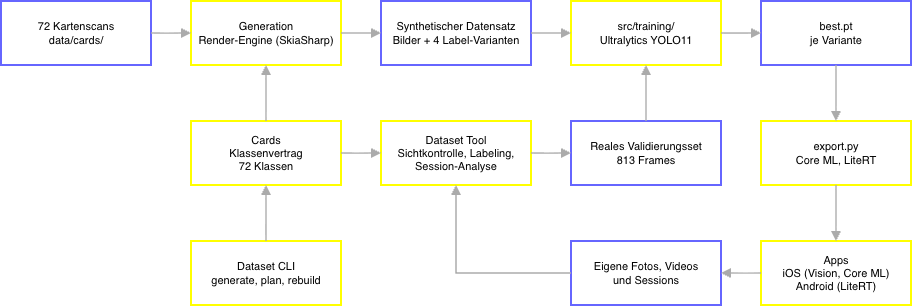

The diagram above was exported from draw.io. Its source (the exported page's mxGraphModel, read from the mxfile embedded in the PNG):
<mxGraphModel dx="1414" dy="1202" grid="1" gridSize="10" guides="1" tooltips="1" connect="1" arrows="1" fold="1" page="1" pageScale="1" pageWidth="1169" pageHeight="827" math="0" shadow="0">
  <root>
    <mxCell id="0" />
    <mxCell id="1" parent="0" />
    <mxCell id="scans" parent="1" style="rounded=0;arcSize=6;whiteSpace=wrap;html=1;fontSize=11;verticalAlign=middle;strokeWidth=2;strokeColor=light-dark(#000000,#6666FF);fillColor=light-dark(#000000,#FFFFFF);fontColor=light-dark(#000000,#000000);" value="72 Kartenscans&lt;br&gt;data/cards/" vertex="1">
      <mxGeometry height="64" width="150" x="40" y="40" as="geometry" />
    </mxCell>
    <mxCell id="synth" parent="1" style="rounded=0;arcSize=6;whiteSpace=wrap;html=1;fillColor=light-dark(#000000,#FFFFFF);strokeColor=light-dark(#000000,#FFFF00);fontSize=11;verticalAlign=middle;strokeWidth=2;fontColor=light-dark(#000000,#000000);" value="Generation&lt;br&gt;Render-Engine (SkiaSharp)" vertex="1">
      <mxGeometry height="64" width="150" x="230" y="40" as="geometry" />
    </mxCell>
    <mxCell id="ds" parent="1" style="rounded=0;arcSize=6;whiteSpace=wrap;html=1;fillColor=light-dark(#000000,#FFFFFF);strokeColor=light-dark(#000000,#6666FF);fontSize=11;verticalAlign=middle;strokeWidth=2;fontColor=light-dark(#000000,#000000);" value="Synthetischer Datensatz&lt;br&gt;Bilder + 4 Label-Varianten" vertex="1">
      <mxGeometry height="64" width="150" x="420" y="40" as="geometry" />
    </mxCell>
    <mxCell id="train" parent="1" style="rounded=0;arcSize=6;whiteSpace=wrap;html=1;fillColor=light-dark(#000000,#FFFFFF);strokeColor=light-dark(#000000,#FFFF00);fontSize=11;verticalAlign=middle;strokeWidth=2;fontColor=light-dark(#000000,#000000);" value="src/training/&lt;br&gt;Ultralytics YOLO11" vertex="1">
      <mxGeometry height="64" width="150" x="610" y="40" as="geometry" />
    </mxCell>
    <mxCell id="pt" parent="1" style="rounded=0;arcSize=6;whiteSpace=wrap;html=1;fillColor=light-dark(#000000,#FFFFFF);strokeColor=light-dark(#000000,#6666FF);fontSize=11;verticalAlign=middle;strokeWidth=2;fontColor=light-dark(#000000,#000000);" value="best.pt&lt;br&gt;je Variante" vertex="1">
      <mxGeometry height="64" width="150" x="800" y="40" as="geometry" />
    </mxCell>
    <mxCell id="cards" parent="1" style="rounded=0;arcSize=6;whiteSpace=wrap;html=1;fillColor=light-dark(#000000,#FFFFFF);strokeColor=light-dark(#000000,#FFFF00);fontSize=11;verticalAlign=middle;strokeWidth=2;fontColor=light-dark(#000000,#000000);" value="Cards&lt;br&gt;Klassenvertrag&lt;br&gt;72 Klassen" vertex="1">
      <mxGeometry height="64" width="150" x="230" y="160" as="geometry" />
    </mxCell>
    <mxCell id="real" parent="1" style="rounded=0;arcSize=6;whiteSpace=wrap;html=1;fillColor=light-dark(#000000,#FFFFFF);strokeColor=light-dark(#000000,#6666FF);fontSize=11;verticalAlign=middle;strokeWidth=2;fontColor=light-dark(#000000,#000000);" value="Reales Validierungsset&lt;br&gt;813 Frames" vertex="1">
      <mxGeometry height="64" width="150" x="610" y="160" as="geometry" />
    </mxCell>
    <mxCell id="app" parent="1" style="rounded=0;arcSize=6;whiteSpace=wrap;html=1;fillColor=light-dark(#000000,#FFFFFF);strokeColor=light-dark(#000000,#FFFF00);fontSize=11;verticalAlign=middle;strokeWidth=2;fontColor=light-dark(#000000,#000000);" value="Apps&lt;br&gt;iOS (Vision, Core ML)&lt;br&gt;Android (LiteRT)" vertex="1">
      <mxGeometry height="64" width="150" x="800" y="280" as="geometry" />
    </mxCell>
    <mxCell id="export" parent="1" style="rounded=0;arcSize=6;whiteSpace=wrap;html=1;fillColor=light-dark(#000000,#FFFFFF);strokeColor=light-dark(#000000,#FFFF00);fontSize=11;verticalAlign=middle;strokeWidth=2;fontColor=light-dark(#000000,#000000);" value="export.py&lt;br&gt;Core ML, LiteRT" vertex="1">
      <mxGeometry height="64" width="150" x="800" y="160" as="geometry" />
    </mxCell>
    <mxCell id="cli" parent="1" style="rounded=0;arcSize=6;whiteSpace=wrap;html=1;fillColor=light-dark(#000000,#FFFFFF);strokeColor=light-dark(#000000,#FFFF00);fontSize=11;verticalAlign=middle;strokeWidth=2;fontColor=light-dark(#000000,#000000);" value="Dataset CLI&lt;br&gt;generate, plan, rebuild" vertex="1">
      <mxGeometry height="64" width="150" x="230" y="280" as="geometry" />
    </mxCell>
    <mxCell id="viewer" parent="1" style="rounded=0;arcSize=6;whiteSpace=wrap;html=1;fillColor=light-dark(#000000,#FFFFFF);strokeColor=light-dark(#000000,#FFFF00);fontSize=11;verticalAlign=middle;strokeWidth=2;fontColor=light-dark(#000000,#000000);" value="Dataset Tool&lt;br&gt;Sichtkontrolle, Labeling,&lt;br&gt;Session-Analyse" vertex="1">
      <mxGeometry height="64" width="150" x="420" y="160" as="geometry" />
    </mxCell>
    <mxCell id="photos" parent="1" style="rounded=0;arcSize=6;whiteSpace=wrap;html=1;fillColor=light-dark(#000000,#FFFFFF);strokeColor=light-dark(#000000,#6666FF);fontSize=11;verticalAlign=middle;strokeWidth=2;fontColor=light-dark(#000000,#000000);" value="Eigene Fotos, Videos&lt;br&gt;und Sessions" vertex="1">
      <mxGeometry height="64" width="150" x="610" y="280" as="geometry" />
    </mxCell>
    <mxCell id="e1" edge="1" parent="1" source="scans" style="edgeStyle=orthogonalEdgeStyle;rounded=0;html=1;endArrow=block;endFill=1;endSize=6;strokeColor=#4d4d4d;strokeWidth=1.5;exitX=1;exitY=0.5;entryX=0;entryY=0.5;fontColor=light-dark(#000000,#000000);" target="synth">
      <mxGeometry relative="1" as="geometry" />
    </mxCell>
    <mxCell id="e2" edge="1" parent="1" source="synth" style="edgeStyle=orthogonalEdgeStyle;rounded=0;html=1;endArrow=block;endFill=1;endSize=6;strokeColor=#4d4d4d;strokeWidth=1.5;exitX=1;exitY=0.5;entryX=0;entryY=0.5;fontColor=light-dark(#000000,#000000);" target="ds">
      <mxGeometry relative="1" as="geometry" />
    </mxCell>
    <mxCell id="e3" edge="1" parent="1" source="ds" style="edgeStyle=orthogonalEdgeStyle;rounded=0;html=1;endArrow=block;endFill=1;endSize=6;strokeColor=#4d4d4d;strokeWidth=1.5;exitX=1;exitY=0.5;entryX=0;entryY=0.5;fontColor=light-dark(#000000,#000000);" target="train">
      <mxGeometry relative="1" as="geometry" />
    </mxCell>
    <mxCell id="e4" edge="1" parent="1" source="train" style="edgeStyle=orthogonalEdgeStyle;rounded=0;html=1;endArrow=block;endFill=1;endSize=6;strokeColor=#4d4d4d;strokeWidth=1.5;exitX=1;exitY=0.5;entryX=0;entryY=0.5;fontColor=light-dark(#000000,#000000);" target="pt">
      <mxGeometry relative="1" as="geometry" />
    </mxCell>
    <mxCell id="e5" edge="1" parent="1" source="pt" style="edgeStyle=orthogonalEdgeStyle;rounded=0;html=1;endArrow=block;endFill=1;endSize=6;strokeColor=#4d4d4d;strokeWidth=1.5;exitX=0.5;exitY=1;entryX=0.5;entryY=0;fontColor=light-dark(#000000,#000000);" target="export">
      <mxGeometry relative="1" as="geometry" />
    </mxCell>
    <mxCell id="e6" edge="1" parent="1" source="export" style="edgeStyle=orthogonalEdgeStyle;rounded=0;html=1;endArrow=block;endFill=1;endSize=6;strokeColor=#4d4d4d;strokeWidth=1.5;exitX=0.5;exitY=1;entryX=0.5;entryY=0;exitDx=0;exitDy=0;entryDx=0;entryDy=0;fontColor=light-dark(#000000,#000000);" target="app">
      <mxGeometry relative="1" as="geometry" />
    </mxCell>
    <mxCell id="e7" edge="1" parent="1" source="cards" style="edgeStyle=orthogonalEdgeStyle;rounded=0;html=1;endArrow=block;endFill=1;endSize=6;strokeColor=#4d4d4d;strokeWidth=1.5;exitX=0.5;exitY=0;entryX=0.5;entryY=1;fontColor=light-dark(#000000,#000000);" target="synth">
      <mxGeometry relative="1" as="geometry" />
    </mxCell>
    <mxCell id="e8" edge="1" parent="1" source="cards" style="edgeStyle=orthogonalEdgeStyle;rounded=0;html=1;endArrow=block;endFill=1;endSize=6;strokeColor=#4d4d4d;strokeWidth=1.5;exitX=1;exitY=0.5;entryX=0;entryY=0.5;entryDx=0;entryDy=0;exitDx=0;exitDy=0;fontColor=light-dark(#000000,#000000);" target="viewer">
      <mxGeometry relative="1" as="geometry" />
    </mxCell>
    <mxCell id="e9" edge="1" parent="1" source="cli" style="edgeStyle=orthogonalEdgeStyle;rounded=0;html=1;endArrow=block;endFill=1;endSize=6;strokeColor=#4d4d4d;strokeWidth=1.5;exitX=0.5;exitY=0;entryX=0.5;entryY=1;fontColor=light-dark(#000000,#000000);" target="cards">
      <mxGeometry relative="1" as="geometry" />
    </mxCell>
    <mxCell id="e10" edge="1" parent="1" source="real" style="edgeStyle=orthogonalEdgeStyle;rounded=0;html=1;endArrow=block;endFill=1;endSize=6;strokeColor=#4d4d4d;strokeWidth=1.5;exitX=0.5;exitY=0;entryX=0.5;entryY=1;fontColor=light-dark(#000000,#000000);" target="train">
      <mxGeometry relative="1" as="geometry" />
    </mxCell>
    <mxCell id="e11" edge="1" parent="1" source="viewer" style="edgeStyle=orthogonalEdgeStyle;rounded=0;html=1;endArrow=block;endFill=1;endSize=6;strokeColor=#4d4d4d;strokeWidth=1.5;exitX=1;exitY=0.5;entryX=0;entryY=0.5;exitDx=0;exitDy=0;entryDx=0;entryDy=0;fontColor=light-dark(#000000,#000000);" target="real">
      <mxGeometry relative="1" as="geometry" />
    </mxCell>
    <mxCell id="e12" edge="1" parent="1" source="photos" style="edgeStyle=orthogonalEdgeStyle;rounded=0;html=1;endArrow=block;endFill=1;endSize=6;strokeColor=#4d4d4d;strokeWidth=1.5;exitX=0;exitY=0.5;entryX=0.5;entryY=1;entryDx=0;entryDy=0;fontColor=light-dark(#000000,#000000);" target="viewer">
      <mxGeometry relative="1" as="geometry" />
    </mxCell>
    <mxCell id="e13" edge="1" parent="1" source="app" style="edgeStyle=orthogonalEdgeStyle;rounded=0;html=1;endArrow=block;endFill=1;endSize=6;strokeColor=#4d4d4d;strokeWidth=1.5;exitX=0;exitY=0.5;entryX=1;entryY=0.5;exitDx=0;exitDy=0;entryDx=0;entryDy=0;fontColor=light-dark(#000000,#000000);" target="photos">
      <mxGeometry relative="1" as="geometry" />
    </mxCell>
  </root>
</mxGraphModel>